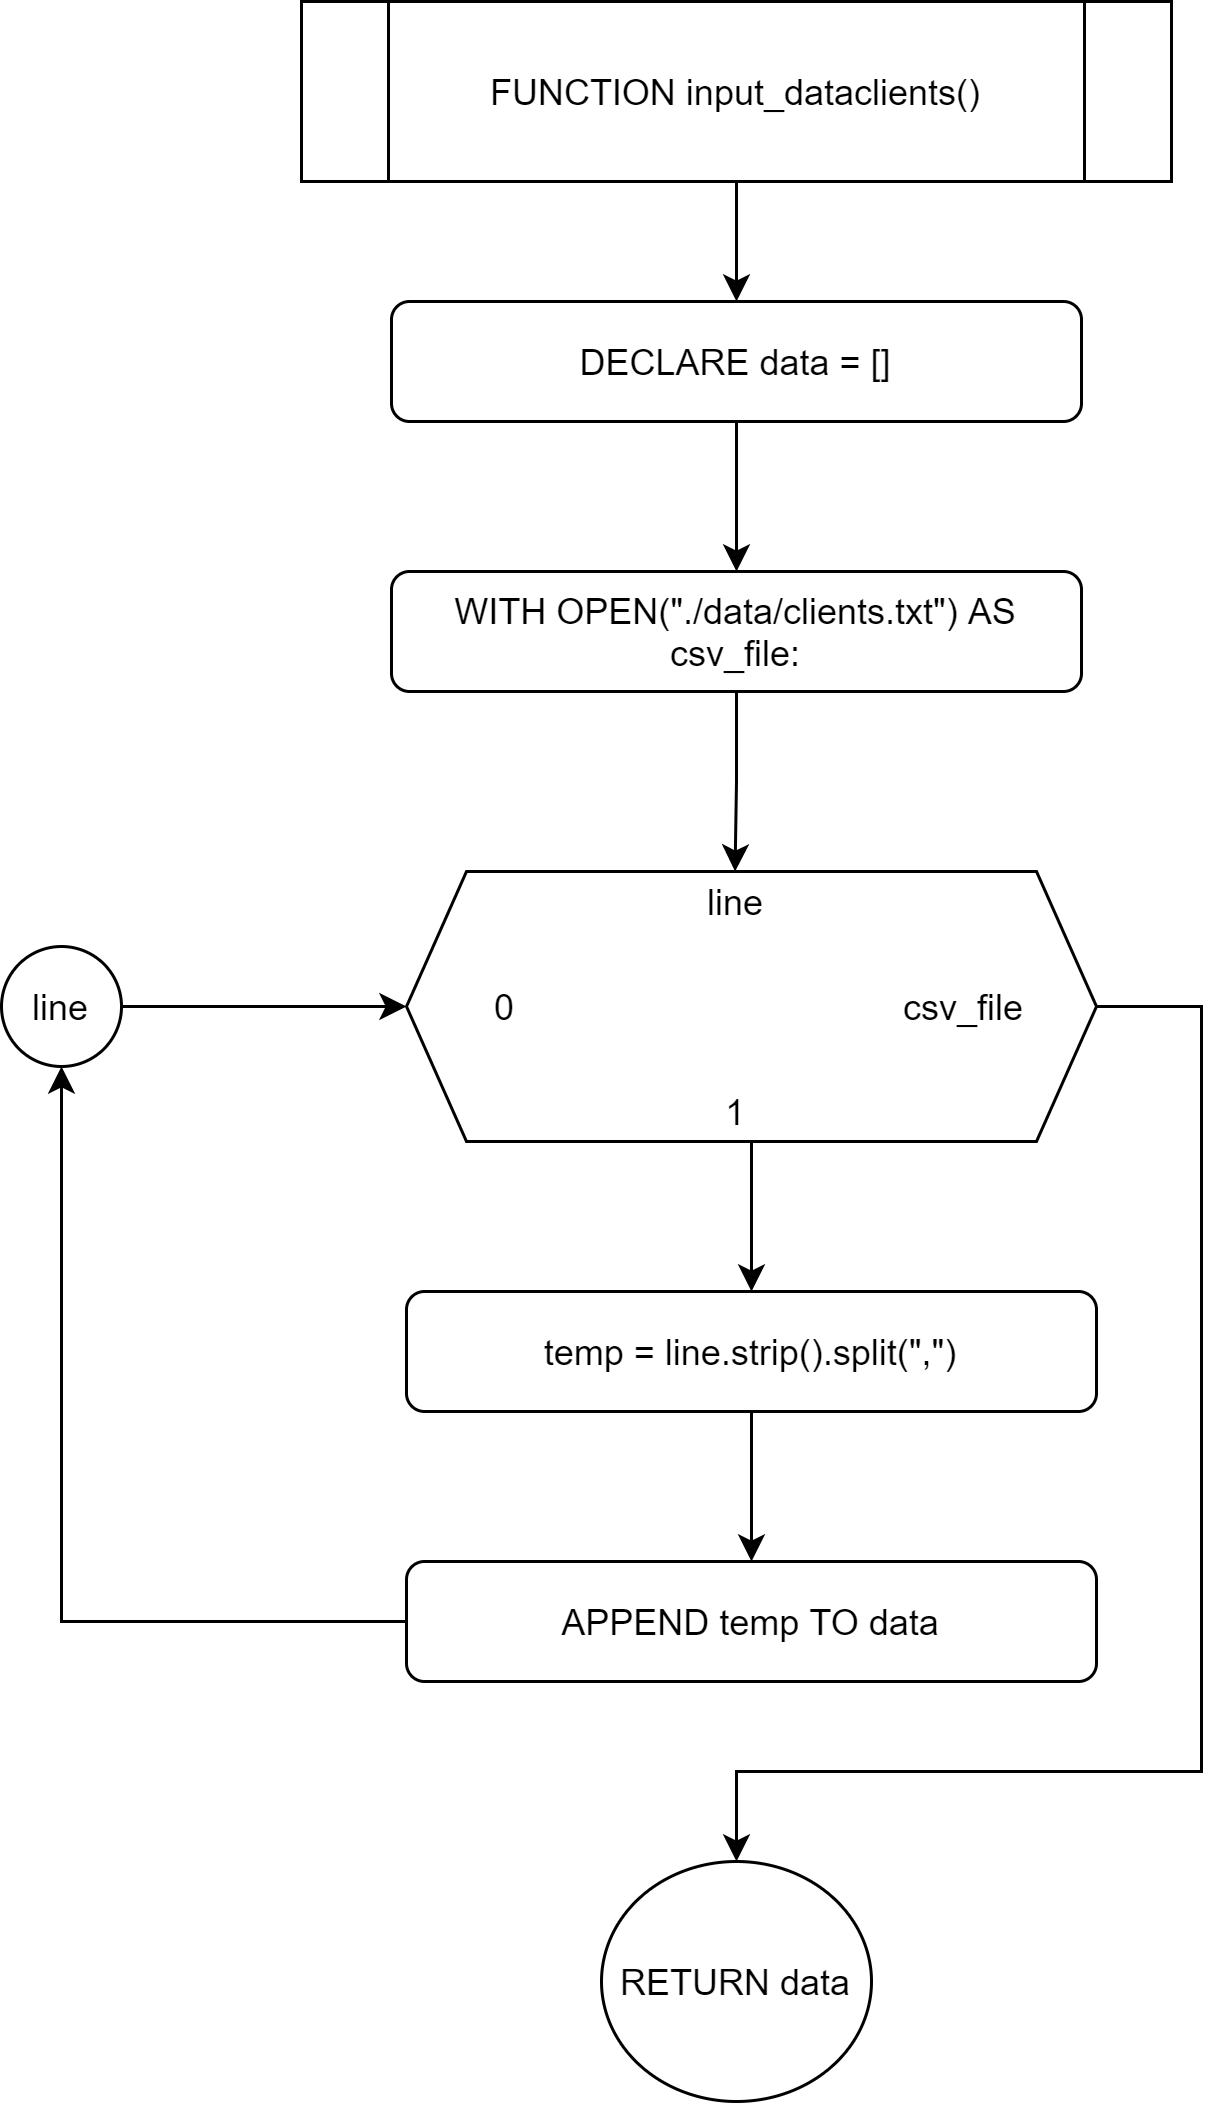

The diagram above was exported from draw.io. Its source (the exported page's mxGraphModel, read from the mxfile embedded in the PNG):
<mxGraphModel dx="1048" dy="745" grid="1" gridSize="10" guides="1" tooltips="1" connect="1" arrows="1" fold="1" page="1" pageScale="1" pageWidth="3300" pageHeight="4681" math="0" shadow="0">
  <root>
    <mxCell id="0" />
    <mxCell id="1" parent="0" />
    <mxCell id="ealLILCU1EKlp_IlQOWE-2" style="edgeStyle=orthogonalEdgeStyle;rounded=0;orthogonalLoop=1;jettySize=auto;html=1;" edge="1" parent="1" source="l3AE67A5KRNvc_305HST-1" target="ealLILCU1EKlp_IlQOWE-1">
      <mxGeometry relative="1" as="geometry" />
    </mxCell>
    <mxCell id="l3AE67A5KRNvc_305HST-1" value="FUNCTION input_dataclients()" style="shape=process;whiteSpace=wrap;html=1;backgroundOutline=1;" parent="1" vertex="1">
      <mxGeometry x="320" y="110" width="290" height="60" as="geometry" />
    </mxCell>
    <mxCell id="l3AE67A5KRNvc_305HST-6" value="RETURN data" style="ellipse;whiteSpace=wrap;html=1;" parent="1" vertex="1">
      <mxGeometry x="420" y="730" width="90" height="80" as="geometry" />
    </mxCell>
    <mxCell id="yu-4pSrGz4qhIgiM6KZ6-11" style="edgeStyle=orthogonalEdgeStyle;rounded=0;orthogonalLoop=1;jettySize=auto;html=1;entryX=0.5;entryY=0;entryDx=0;entryDy=0;" parent="1" source="yu-4pSrGz4qhIgiM6KZ6-1" target="yu-4pSrGz4qhIgiM6KZ6-5" edge="1">
      <mxGeometry relative="1" as="geometry" />
    </mxCell>
    <mxCell id="yu-4pSrGz4qhIgiM6KZ6-1" value="WITH OPEN(&quot;./data/clients.txt&quot;) AS csv_file:" style="rounded=1;whiteSpace=wrap;html=1;" parent="1" vertex="1">
      <mxGeometry x="350" y="300" width="230" height="40" as="geometry" />
    </mxCell>
    <mxCell id="yu-4pSrGz4qhIgiM6KZ6-3" value="" style="group" parent="1" vertex="1" connectable="0">
      <mxGeometry x="355" y="400" width="230" height="90" as="geometry" />
    </mxCell>
    <mxCell id="yu-4pSrGz4qhIgiM6KZ6-4" value="" style="shape=hexagon;perimeter=hexagonPerimeter2;whiteSpace=wrap;html=1;fixedSize=1;" parent="yu-4pSrGz4qhIgiM6KZ6-3" vertex="1">
      <mxGeometry width="230.00000000000003" height="90" as="geometry" />
    </mxCell>
    <mxCell id="yu-4pSrGz4qhIgiM6KZ6-5" value="line" style="text;html=1;strokeColor=none;fillColor=none;align=center;verticalAlign=middle;whiteSpace=wrap;rounded=0;" parent="yu-4pSrGz4qhIgiM6KZ6-3" vertex="1">
      <mxGeometry x="87.61904761904762" width="43.80952380952381" height="20" as="geometry" />
    </mxCell>
    <mxCell id="yu-4pSrGz4qhIgiM6KZ6-6" value="0" style="text;html=1;strokeColor=none;fillColor=none;align=center;verticalAlign=middle;whiteSpace=wrap;rounded=0;" parent="yu-4pSrGz4qhIgiM6KZ6-3" vertex="1">
      <mxGeometry x="10.952380952380953" y="35" width="43.80952380952381" height="20" as="geometry" />
    </mxCell>
    <mxCell id="yu-4pSrGz4qhIgiM6KZ6-7" value="1" style="text;html=1;strokeColor=none;fillColor=none;align=center;verticalAlign=middle;whiteSpace=wrap;rounded=0;" parent="yu-4pSrGz4qhIgiM6KZ6-3" vertex="1">
      <mxGeometry x="87.61904761904762" y="70" width="43.80952380952381" height="20" as="geometry" />
    </mxCell>
    <mxCell id="yu-4pSrGz4qhIgiM6KZ6-8" value="csv_file" style="text;html=1;strokeColor=none;fillColor=none;align=center;verticalAlign=middle;whiteSpace=wrap;rounded=0;" parent="yu-4pSrGz4qhIgiM6KZ6-3" vertex="1">
      <mxGeometry x="164.2857142857143" y="35" width="43.80952380952381" height="20" as="geometry" />
    </mxCell>
    <mxCell id="yu-4pSrGz4qhIgiM6KZ6-13" value="" style="edgeStyle=orthogonalEdgeStyle;rounded=0;orthogonalLoop=1;jettySize=auto;html=1;" parent="1" source="yu-4pSrGz4qhIgiM6KZ6-9" target="yu-4pSrGz4qhIgiM6KZ6-10" edge="1">
      <mxGeometry relative="1" as="geometry" />
    </mxCell>
    <mxCell id="yu-4pSrGz4qhIgiM6KZ6-9" value="temp = line.strip().split(&quot;,&quot;)" style="rounded=1;whiteSpace=wrap;html=1;" parent="1" vertex="1">
      <mxGeometry x="355" y="540" width="230" height="40" as="geometry" />
    </mxCell>
    <mxCell id="yu-4pSrGz4qhIgiM6KZ6-15" style="edgeStyle=orthogonalEdgeStyle;rounded=0;orthogonalLoop=1;jettySize=auto;html=1;entryX=0.5;entryY=1;entryDx=0;entryDy=0;" parent="1" source="yu-4pSrGz4qhIgiM6KZ6-10" target="yu-4pSrGz4qhIgiM6KZ6-14" edge="1">
      <mxGeometry relative="1" as="geometry" />
    </mxCell>
    <mxCell id="yu-4pSrGz4qhIgiM6KZ6-10" value="APPEND temp TO data" style="rounded=1;whiteSpace=wrap;html=1;" parent="1" vertex="1">
      <mxGeometry x="355" y="630" width="230" height="40" as="geometry" />
    </mxCell>
    <mxCell id="yu-4pSrGz4qhIgiM6KZ6-12" value="" style="edgeStyle=orthogonalEdgeStyle;rounded=0;orthogonalLoop=1;jettySize=auto;html=1;" parent="1" source="yu-4pSrGz4qhIgiM6KZ6-4" target="yu-4pSrGz4qhIgiM6KZ6-9" edge="1">
      <mxGeometry relative="1" as="geometry" />
    </mxCell>
    <mxCell id="yu-4pSrGz4qhIgiM6KZ6-16" style="edgeStyle=orthogonalEdgeStyle;rounded=0;orthogonalLoop=1;jettySize=auto;html=1;entryX=0;entryY=0.5;entryDx=0;entryDy=0;" parent="1" source="yu-4pSrGz4qhIgiM6KZ6-14" target="yu-4pSrGz4qhIgiM6KZ6-4" edge="1">
      <mxGeometry relative="1" as="geometry" />
    </mxCell>
    <mxCell id="yu-4pSrGz4qhIgiM6KZ6-14" value="line" style="ellipse;whiteSpace=wrap;html=1;aspect=fixed;" parent="1" vertex="1">
      <mxGeometry x="220" y="425" width="40" height="40" as="geometry" />
    </mxCell>
    <mxCell id="yu-4pSrGz4qhIgiM6KZ6-17" style="edgeStyle=orthogonalEdgeStyle;rounded=0;orthogonalLoop=1;jettySize=auto;html=1;entryX=0.5;entryY=0;entryDx=0;entryDy=0;" parent="1" source="yu-4pSrGz4qhIgiM6KZ6-4" target="l3AE67A5KRNvc_305HST-6" edge="1">
      <mxGeometry relative="1" as="geometry">
        <Array as="points">
          <mxPoint x="620" y="445" />
          <mxPoint x="620" y="700" />
          <mxPoint x="465" y="700" />
        </Array>
      </mxGeometry>
    </mxCell>
    <mxCell id="ealLILCU1EKlp_IlQOWE-3" style="edgeStyle=orthogonalEdgeStyle;rounded=0;orthogonalLoop=1;jettySize=auto;html=1;" edge="1" parent="1" source="ealLILCU1EKlp_IlQOWE-1" target="yu-4pSrGz4qhIgiM6KZ6-1">
      <mxGeometry relative="1" as="geometry" />
    </mxCell>
    <mxCell id="ealLILCU1EKlp_IlQOWE-1" value="DECLARE data = []" style="rounded=1;whiteSpace=wrap;html=1;" vertex="1" parent="1">
      <mxGeometry x="350" y="210" width="230" height="40" as="geometry" />
    </mxCell>
  </root>
</mxGraphModel>